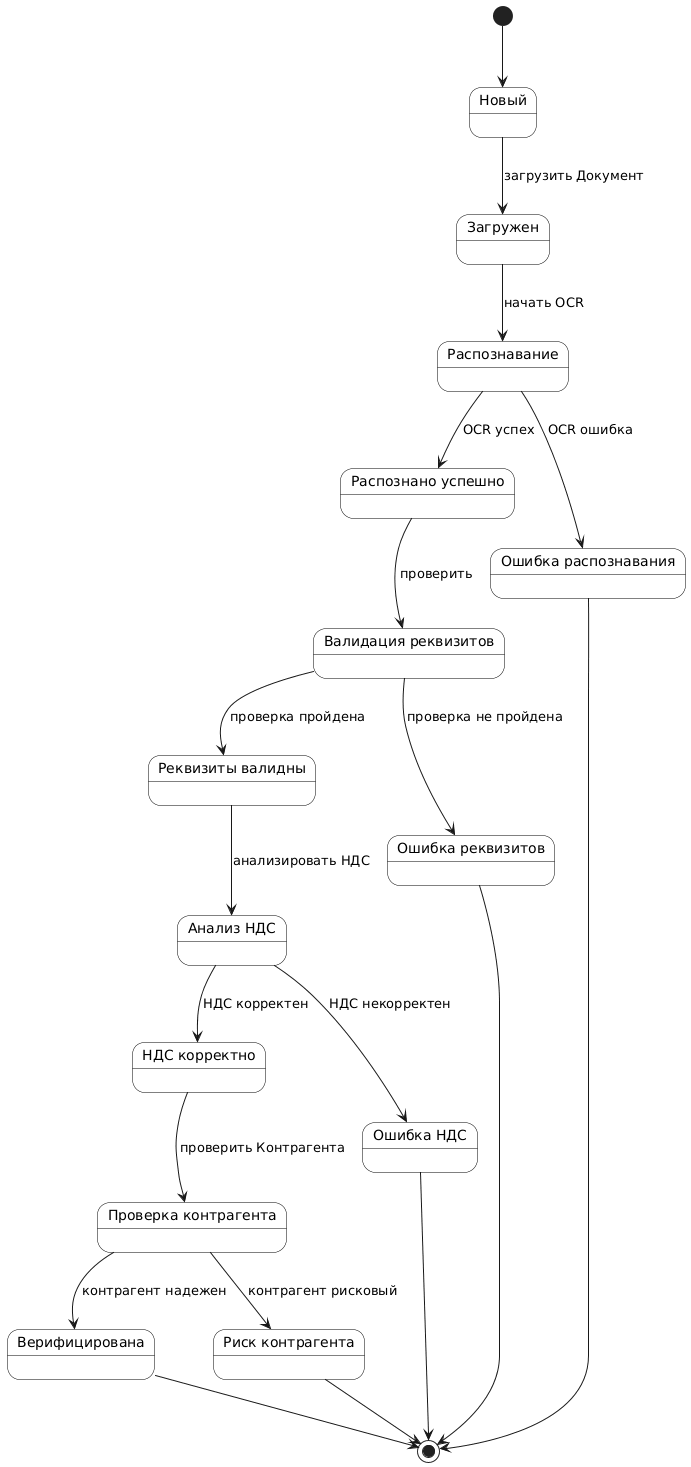

The diagram above was rendered by PlantUML. Its source (embedded in the PNG):
@startuml
skinparam defaultTextAlignment center
skinparam state {
  BackgroundColor White
  BorderColor Black
  FontColor Black
}

state "Новый" as new

state "Загружен" as uploaded

state "Распознавание" as recognition

state "Распознано успешно" as recognized_ok
state "Ошибка распознавания" as recognition_error

state "Валидация реквизитов" as validation

state "Реквизиты валидны" as valid
state "Ошибка реквизитов" as validation_error

state "Анализ НДС" as vat_analysis

state "НДС корректно" as vat_ok
state "Ошибка НДС" as vat_error

state "Проверка контрагента" as contractor_check

state "Верифицирована" as verified
state "Риск контрагента" as contractor_risk

[*] --> new

new --> uploaded : загрузить Документ

uploaded --> recognition : начать OCR

recognition --> recognized_ok : OCR успех
recognition --> recognition_error : OCR ошибка

recognized_ok --> validation : проверить

validation --> valid : проверка пройдена
validation --> validation_error : проверка не пройдена

valid --> vat_analysis : анализировать НДС

vat_analysis --> vat_ok : НДС корректен
vat_analysis --> vat_error : НДС некорректен

vat_ok --> contractor_check : проверить Контрагента

contractor_check --> verified : контрагент надежен
contractor_check --> contractor_risk : контрагент рисковый

recognition_error --> [*]
validation_error --> [*]
vat_error --> [*]
contractor_risk --> [*]
verified --> [*]
@enduml